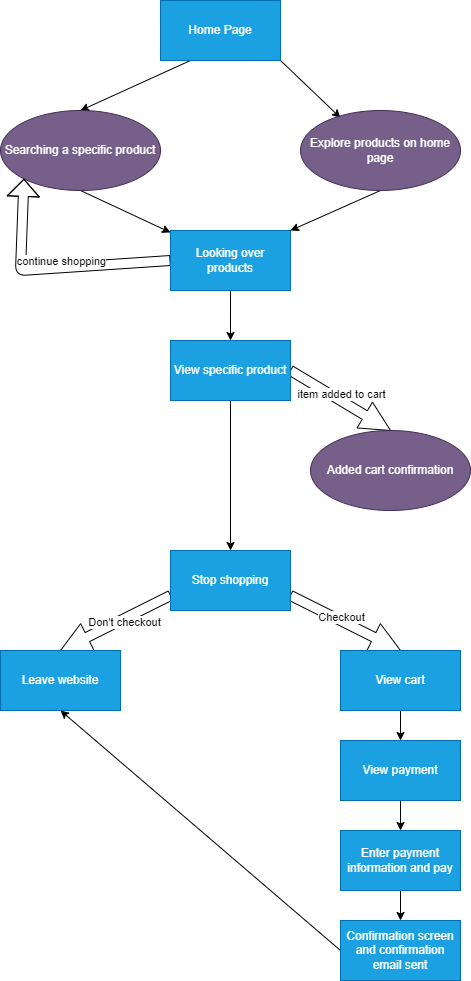

The diagram above was exported from draw.io. Its source (the exported page's mxGraphModel, read from the mxfile embedded in the PNG):
<mxGraphModel dx="576" dy="419" grid="1" gridSize="10" guides="1" tooltips="1" connect="1" arrows="1" fold="1" page="1" pageScale="1" pageWidth="850" pageHeight="1100" math="0" shadow="0">
  <root>
    <mxCell id="0" />
    <mxCell id="1" parent="0" />
    <mxCell id="15" style="edgeStyle=none;html=1;exitX=0.25;exitY=1;exitDx=0;exitDy=0;entryX=0.5;entryY=0;entryDx=0;entryDy=0;" edge="1" parent="1" source="2" target="3">
      <mxGeometry relative="1" as="geometry" />
    </mxCell>
    <mxCell id="28" style="edgeStyle=none;html=1;exitX=1;exitY=1;exitDx=0;exitDy=0;entryX=0.25;entryY=0.092;entryDx=0;entryDy=0;entryPerimeter=0;" edge="1" parent="1" source="2" target="27">
      <mxGeometry relative="1" as="geometry" />
    </mxCell>
    <mxCell id="2" value="Home Page" style="whiteSpace=wrap;html=1;fillColor=#1ba1e2;fontColor=#ffffff;strokeColor=#006EAF;" vertex="1" parent="1">
      <mxGeometry x="230" y="50" width="120" height="60" as="geometry" />
    </mxCell>
    <mxCell id="16" style="edgeStyle=none;html=1;exitX=0.5;exitY=1;exitDx=0;exitDy=0;" edge="1" parent="1" source="3" target="5">
      <mxGeometry relative="1" as="geometry" />
    </mxCell>
    <mxCell id="3" value="Searching a specific product" style="ellipse;whiteSpace=wrap;html=1;fillColor=#76608a;fontColor=#ffffff;strokeColor=#432D57;" vertex="1" parent="1">
      <mxGeometry x="70" y="160" width="160" height="80" as="geometry" />
    </mxCell>
    <mxCell id="17" style="edgeStyle=none;html=1;exitX=0.5;exitY=1;exitDx=0;exitDy=0;entryX=0.5;entryY=0;entryDx=0;entryDy=0;" edge="1" parent="1" source="5" target="6">
      <mxGeometry relative="1" as="geometry" />
    </mxCell>
    <mxCell id="32" style="edgeStyle=none;shape=flexArrow;html=1;exitX=0;exitY=0.5;exitDx=0;exitDy=0;entryX=0;entryY=1;entryDx=0;entryDy=0;endWidth=21;endSize=5.37;" edge="1" parent="1" source="5" target="3">
      <mxGeometry relative="1" as="geometry">
        <Array as="points">
          <mxPoint x="90" y="320" />
        </Array>
      </mxGeometry>
    </mxCell>
    <mxCell id="33" value="continue shopping" style="edgeLabel;html=1;align=center;verticalAlign=middle;resizable=0;points=[];" vertex="1" connectable="0" parent="32">
      <mxGeometry x="0.0489" y="1" relative="1" as="geometry">
        <mxPoint x="17" y="-9" as="offset" />
      </mxGeometry>
    </mxCell>
    <mxCell id="5" value="Looking over products" style="whiteSpace=wrap;html=1;fillColor=#1ba1e2;fontColor=#ffffff;strokeColor=#006EAF;" vertex="1" parent="1">
      <mxGeometry x="240" y="280" width="120" height="60" as="geometry" />
    </mxCell>
    <mxCell id="34" style="edgeStyle=none;shape=arrow;html=1;exitX=1;exitY=0.5;exitDx=0;exitDy=0;entryX=0.5;entryY=0;entryDx=0;entryDy=0;" edge="1" parent="1" source="6" target="8">
      <mxGeometry relative="1" as="geometry" />
    </mxCell>
    <mxCell id="38" value="item added to cart" style="edgeLabel;html=1;align=center;verticalAlign=middle;resizable=0;points=[];" vertex="1" connectable="0" parent="34">
      <mxGeometry x="-0.0647" y="6" relative="1" as="geometry">
        <mxPoint as="offset" />
      </mxGeometry>
    </mxCell>
    <mxCell id="40" style="edgeStyle=none;html=1;exitX=0.5;exitY=1;exitDx=0;exitDy=0;entryX=0.5;entryY=0;entryDx=0;entryDy=0;" edge="1" parent="1" source="6" target="9">
      <mxGeometry relative="1" as="geometry" />
    </mxCell>
    <mxCell id="6" value="View specific product" style="whiteSpace=wrap;html=1;fillColor=#1ba1e2;fontColor=#ffffff;strokeColor=#006EAF;" vertex="1" parent="1">
      <mxGeometry x="240" y="390" width="120" height="60" as="geometry" />
    </mxCell>
    <mxCell id="8" value="Added cart confirmation" style="ellipse;whiteSpace=wrap;html=1;fillColor=#76608a;fontColor=#ffffff;strokeColor=#432D57;" vertex="1" parent="1">
      <mxGeometry x="380" y="480" width="160" height="80" as="geometry" />
    </mxCell>
    <mxCell id="36" style="edgeStyle=none;html=1;exitX=0;exitY=0.75;exitDx=0;exitDy=0;entryX=0.5;entryY=0;entryDx=0;entryDy=0;shape=arrow;" edge="1" parent="1" source="9" target="10">
      <mxGeometry relative="1" as="geometry" />
    </mxCell>
    <mxCell id="41" value="Don't checkout" style="edgeLabel;html=1;align=center;verticalAlign=middle;resizable=0;points=[];" vertex="1" connectable="0" parent="36">
      <mxGeometry x="-0.1224" y="3" relative="1" as="geometry">
        <mxPoint as="offset" />
      </mxGeometry>
    </mxCell>
    <mxCell id="37" style="edgeStyle=none;shape=arrow;html=1;exitX=1;exitY=0.75;exitDx=0;exitDy=0;entryX=0.5;entryY=0;entryDx=0;entryDy=0;" edge="1" parent="1" source="9" target="11">
      <mxGeometry relative="1" as="geometry" />
    </mxCell>
    <mxCell id="42" value="Checkout" style="edgeLabel;html=1;align=center;verticalAlign=middle;resizable=0;points=[];" vertex="1" connectable="0" parent="37">
      <mxGeometry x="-0.1006" y="3" relative="1" as="geometry">
        <mxPoint as="offset" />
      </mxGeometry>
    </mxCell>
    <mxCell id="9" value="Stop shopping" style="whiteSpace=wrap;html=1;fillColor=#1ba1e2;fontColor=#ffffff;strokeColor=#006EAF;" vertex="1" parent="1">
      <mxGeometry x="240" y="600" width="120" height="60" as="geometry" />
    </mxCell>
    <mxCell id="10" value="Leave website" style="whiteSpace=wrap;html=1;fillColor=#1ba1e2;fontColor=#ffffff;strokeColor=#006EAF;" vertex="1" parent="1">
      <mxGeometry x="70" y="700" width="120" height="60" as="geometry" />
    </mxCell>
    <mxCell id="23" style="edgeStyle=none;html=1;exitX=0.5;exitY=1;exitDx=0;exitDy=0;entryX=0.5;entryY=0;entryDx=0;entryDy=0;" edge="1" parent="1" source="11" target="12">
      <mxGeometry relative="1" as="geometry" />
    </mxCell>
    <mxCell id="11" value="View cart" style="whiteSpace=wrap;html=1;fillColor=#1ba1e2;fontColor=#ffffff;strokeColor=#006EAF;" vertex="1" parent="1">
      <mxGeometry x="410" y="700" width="120" height="60" as="geometry" />
    </mxCell>
    <mxCell id="24" style="edgeStyle=none;html=1;exitX=0.5;exitY=1;exitDx=0;exitDy=0;entryX=0.5;entryY=0;entryDx=0;entryDy=0;" edge="1" parent="1" source="12" target="13">
      <mxGeometry relative="1" as="geometry" />
    </mxCell>
    <mxCell id="12" value="View payment" style="whiteSpace=wrap;html=1;fillColor=#1ba1e2;fontColor=#ffffff;strokeColor=#006EAF;" vertex="1" parent="1">
      <mxGeometry x="410" y="790" width="120" height="60" as="geometry" />
    </mxCell>
    <mxCell id="25" style="edgeStyle=none;html=1;exitX=0.5;exitY=1;exitDx=0;exitDy=0;entryX=0.5;entryY=0;entryDx=0;entryDy=0;" edge="1" parent="1" source="13" target="14">
      <mxGeometry relative="1" as="geometry" />
    </mxCell>
    <mxCell id="13" value="Enter payment information and pay" style="whiteSpace=wrap;html=1;fillColor=#1ba1e2;fontColor=#ffffff;strokeColor=#006EAF;" vertex="1" parent="1">
      <mxGeometry x="410" y="880" width="120" height="60" as="geometry" />
    </mxCell>
    <mxCell id="26" style="edgeStyle=none;html=1;exitX=0;exitY=0.5;exitDx=0;exitDy=0;entryX=0.5;entryY=1;entryDx=0;entryDy=0;" edge="1" parent="1" source="14" target="10">
      <mxGeometry relative="1" as="geometry" />
    </mxCell>
    <mxCell id="14" value="Confirmation screen and confirmation email sent" style="whiteSpace=wrap;html=1;fillColor=#1ba1e2;fontColor=#ffffff;strokeColor=#006EAF;" vertex="1" parent="1">
      <mxGeometry x="410" y="970" width="120" height="60" as="geometry" />
    </mxCell>
    <mxCell id="29" style="edgeStyle=none;html=1;exitX=0.5;exitY=1;exitDx=0;exitDy=0;entryX=1;entryY=0;entryDx=0;entryDy=0;" edge="1" parent="1" source="27" target="5">
      <mxGeometry relative="1" as="geometry" />
    </mxCell>
    <mxCell id="27" value="Explore products on home page" style="ellipse;whiteSpace=wrap;html=1;fillColor=#76608a;fontColor=#ffffff;strokeColor=#432D57;" vertex="1" parent="1">
      <mxGeometry x="370" y="160" width="160" height="80" as="geometry" />
    </mxCell>
  </root>
</mxGraphModel>